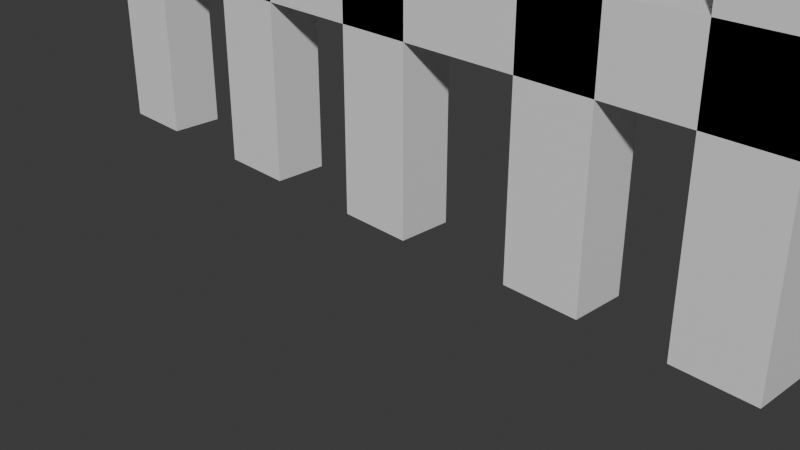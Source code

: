 # Source: wall.blend  (saved by Blender 4.0.36; exported with 4.5.12 LTS)
import bpy
from mathutils import Matrix  # noqa: F401  (used for matrix-valued properties, if any)

bpy.ops.wm.read_factory_settings(use_empty=True)
scene = bpy.context.scene
scene.name = 'Scene'

# ---- collections
col_collection = bpy.data.collections.new('Collection'); scene.collection.children.link(col_collection)

# ---- materials (node trees are filled in below, after node groups)
mat_material = bpy.data.materials.new('Material')
mat_material.alpha_threshold = 0.0
mat_material.use_transparent_shadow = False
mat_material.roughness = 0.5
mat_material.line_color = (0.0, 0.0, 0.0, 1.0)

# ---- material node trees
mat_material.use_nodes = True; mat_material.node_tree.nodes.clear()
_N = mat_material.node_tree.nodes; _L = mat_material.node_tree.links
n0 = _N.new('ShaderNodeOutputMaterial'); n0.name = 'Material Output'; n0.location = (300, 300)
n1 = _N.new('ShaderNodeBsdfPrincipled'); n1.name = 'Principled BSDF'; n1.location = (10, 300)
n1.inputs[3].default_value = 1.45
_L.new(n1.outputs[0], n0.inputs[0])
n0.is_active_output = True

# ---- world
world_world = bpy.data.worlds.new('World'); scene.world = world_world
world_world.use_nodes = True; world_world.node_tree.nodes.clear()
_N = world_world.node_tree.nodes; _L = world_world.node_tree.links
n0 = _N.new('ShaderNodeOutputWorld'); n0.name = 'World Output'; n0.location = (300, 300)
n1 = _N.new('ShaderNodeBackground'); n1.name = 'Background'; n1.location = (10, 300)
n1.inputs[0].default_value = (0.05088, 0.05088, 0.05088, 1.0)
_L.new(n1.outputs[0], n0.inputs[0])
n0.is_active_output = True
world_world.color = (0.05088, 0.05088, 0.05088)
world_world.use_sun_shadow = False
world_world.sun_shadow_jitter_overblur = 0.0

# ---- cameras
cam_camera = bpy.data.cameras.new('Camera')
cam_camera.clip_end = 100.0
cam_camera.ortho_scale = 7.314

# ---- meshes
me_cube = bpy.data.meshes.new('Cube')
me_cube.from_pydata([(1.0, 1.0, 1.0), (1.0, 1.0, -1.0), (1.0, -1.0, 1.0), (1.0, -1.0, -1.0), (-1.0, 1.0, 1.0), (-1.0, 1.0, -1.0), (-1.0, -1.0, 1.0), (-1.0, -1.0, -1.0)], [], [(0, 4, 6, 2), (3, 2, 6, 7), (7, 6, 4, 5), (5, 1, 3, 7), (1, 0, 2, 3), (5, 4, 0, 1)])
_uv = me_cube.uv_layers.new(name='UVMap')
_uv.uv.foreach_set('vector', [0.625, 0.5, 0.875, 0.5, 0.875, 0.75, 0.625, 0.75, 0.375, 0.75, 0.625, 0.75, 0.625, 1.0, 0.375, 1.0, 0.375, 0.0, 0.625, 0.0, 0.625, 0.25, 0.375, 0.25, 0.125, 0.5, 0.375, 0.5, 0.375, 0.75, 0.125, 0.75, 0.375, 0.5, 0.625, 0.5, 0.625, 0.75, 0.375, 0.75, 0.375, 0.25, 0.625, 0.25, 0.625, 0.5, 0.375, 0.5])
me_cube.materials.append(mat_material)
me_cube.use_mirror_vertex_groups = False
me_cube.update()
me_cube_001 = bpy.data.meshes.new('Cube.001')
me_cube_001.from_pydata([(1.0, 1.0, 1.0), (1.0, 1.0, -1.0), (1.0, -1.0, 1.0), (1.0, -1.0, -1.0), (-1.0, 1.0, 1.0), (-1.0, 1.0, -1.0), (-1.0, -1.0, 1.0), (-1.0, -1.0, -1.0)], [], [(0, 4, 6, 2), (3, 2, 6, 7), (7, 6, 4, 5), (5, 1, 3, 7), (1, 0, 2, 3), (5, 4, 0, 1)])
_uv = me_cube_001.uv_layers.new(name='UVMap')
_uv.uv.foreach_set('vector', [0.625, 0.5, 0.875, 0.5, 0.875, 0.75, 0.625, 0.75, 0.375, 0.75, 0.625, 0.75, 0.625, 1.0, 0.375, 1.0, 0.375, 0.0, 0.625, 0.0, 0.625, 0.25, 0.375, 0.25, 0.125, 0.5, 0.375, 0.5, 0.375, 0.75, 0.125, 0.75, 0.375, 0.5, 0.625, 0.5, 0.625, 0.75, 0.375, 0.75, 0.375, 0.25, 0.625, 0.25, 0.625, 0.5, 0.375, 0.5])
me_cube_001.materials.append(mat_material)
me_cube_001.use_mirror_vertex_groups = False
me_cube_001.update()
me_cube_002 = bpy.data.meshes.new('Cube.002')
me_cube_002.from_pydata([(1.0, 1.0, 1.0), (1.0, 1.0, -1.0), (1.0, -1.0, 1.0), (1.0, -1.0, -1.0), (-1.0, 1.0, 1.0), (-1.0, 1.0, -1.0), (-1.0, -1.0, 1.0), (-1.0, -1.0, -1.0)], [], [(0, 4, 6, 2), (3, 2, 6, 7), (7, 6, 4, 5), (5, 1, 3, 7), (1, 0, 2, 3), (5, 4, 0, 1)])
_uv = me_cube_002.uv_layers.new(name='UVMap')
_uv.uv.foreach_set('vector', [0.625, 0.5, 0.875, 0.5, 0.875, 0.75, 0.625, 0.75, 0.375, 0.75, 0.625, 0.75, 0.625, 1.0, 0.375, 1.0, 0.375, 0.0, 0.625, 0.0, 0.625, 0.25, 0.375, 0.25, 0.125, 0.5, 0.375, 0.5, 0.375, 0.75, 0.125, 0.75, 0.375, 0.5, 0.625, 0.5, 0.625, 0.75, 0.375, 0.75, 0.375, 0.25, 0.625, 0.25, 0.625, 0.5, 0.375, 0.5])
me_cube_002.materials.append(mat_material)
me_cube_002.use_mirror_vertex_groups = False
me_cube_002.update()
me_cube_003 = bpy.data.meshes.new('Cube.003')
me_cube_003.from_pydata([(1.0, 1.0, 1.0), (1.0, 1.0, -1.0), (1.0, -1.0, 1.0), (1.0, -1.0, -1.0), (-1.0, 1.0, 1.0), (-1.0, 1.0, -1.0), (-1.0, -1.0, 1.0), (-1.0, -1.0, -1.0)], [], [(0, 4, 6, 2), (3, 2, 6, 7), (7, 6, 4, 5), (5, 1, 3, 7), (1, 0, 2, 3), (5, 4, 0, 1)])
_uv = me_cube_003.uv_layers.new(name='UVMap')
_uv.uv.foreach_set('vector', [0.625, 0.5, 0.875, 0.5, 0.875, 0.75, 0.625, 0.75, 0.375, 0.75, 0.625, 0.75, 0.625, 1.0, 0.375, 1.0, 0.375, 0.0, 0.625, 0.0, 0.625, 0.25, 0.375, 0.25, 0.125, 0.5, 0.375, 0.5, 0.375, 0.75, 0.125, 0.75, 0.375, 0.5, 0.625, 0.5, 0.625, 0.75, 0.375, 0.75, 0.375, 0.25, 0.625, 0.25, 0.625, 0.5, 0.375, 0.5])
me_cube_003.materials.append(mat_material)
me_cube_003.use_mirror_vertex_groups = False
me_cube_003.update()
me_cube_004 = bpy.data.meshes.new('Cube.004')
me_cube_004.from_pydata([(1.0, 1.0, 1.0), (1.0, 1.0, -1.0), (1.0, -1.0, 1.0), (1.0, -1.0, -1.0), (-1.0, 1.0, 1.0), (-1.0, 1.0, -1.0), (-1.0, -1.0, 1.0), (-1.0, -1.0, -1.0)], [], [(0, 4, 6, 2), (3, 2, 6, 7), (7, 6, 4, 5), (5, 1, 3, 7), (1, 0, 2, 3), (5, 4, 0, 1)])
_uv = me_cube_004.uv_layers.new(name='UVMap')
_uv.uv.foreach_set('vector', [0.625, 0.5, 0.875, 0.5, 0.875, 0.75, 0.625, 0.75, 0.375, 0.75, 0.625, 0.75, 0.625, 1.0, 0.375, 1.0, 0.375, 0.0, 0.625, 0.0, 0.625, 0.25, 0.375, 0.25, 0.125, 0.5, 0.375, 0.5, 0.375, 0.75, 0.125, 0.75, 0.375, 0.5, 0.625, 0.5, 0.625, 0.75, 0.375, 0.75, 0.375, 0.25, 0.625, 0.25, 0.625, 0.5, 0.375, 0.5])
me_cube_004.materials.append(mat_material)
me_cube_004.use_mirror_vertex_groups = False
me_cube_004.update()
me_cube_005 = bpy.data.meshes.new('Cube.005')
me_cube_005.from_pydata([(1.0, 1.0, 1.0), (1.0, 1.0, -1.0), (1.0, -1.0, 1.0), (1.0, -1.0, -1.0), (-1.0, 1.0, 1.0), (-1.0, 1.0, -1.0), (-1.0, -1.0, 1.0), (-1.0, -1.0, -1.0)], [], [(0, 4, 6, 2), (3, 2, 6, 7), (7, 6, 4, 5), (5, 1, 3, 7), (1, 0, 2, 3), (5, 4, 0, 1)])
_uv = me_cube_005.uv_layers.new(name='UVMap')
_uv.uv.foreach_set('vector', [0.625, 0.5, 0.875, 0.5, 0.875, 0.75, 0.625, 0.75, 0.375, 0.75, 0.625, 0.75, 0.625, 1.0, 0.375, 1.0, 0.375, 0.0, 0.625, 0.0, 0.625, 0.25, 0.375, 0.25, 0.125, 0.5, 0.375, 0.5, 0.375, 0.75, 0.125, 0.75, 0.375, 0.5, 0.625, 0.5, 0.625, 0.75, 0.375, 0.75, 0.375, 0.25, 0.625, 0.25, 0.625, 0.5, 0.375, 0.5])
me_cube_005.materials.append(mat_material)
me_cube_005.use_mirror_vertex_groups = False
me_cube_005.update()
me_cube_006 = bpy.data.meshes.new('Cube.006')
me_cube_006.from_pydata([(1.0, 1.0, 1.0), (1.0, 1.0, -1.0), (1.0, -1.0, 1.0), (1.0, -1.0, -1.0), (-1.0, 1.0, 1.0), (-1.0, 1.0, -1.0), (-1.0, -1.0, 1.0), (-1.0, -1.0, -1.0)], [], [(0, 4, 6, 2), (3, 2, 6, 7), (7, 6, 4, 5), (5, 1, 3, 7), (1, 0, 2, 3), (5, 4, 0, 1)])
_uv = me_cube_006.uv_layers.new(name='UVMap')
_uv.uv.foreach_set('vector', [0.625, 0.5, 0.875, 0.5, 0.875, 0.75, 0.625, 0.75, 0.375, 0.75, 0.625, 0.75, 0.625, 1.0, 0.375, 1.0, 0.375, 0.0, 0.625, 0.0, 0.625, 0.25, 0.375, 0.25, 0.125, 0.5, 0.375, 0.5, 0.375, 0.75, 0.125, 0.75, 0.375, 0.5, 0.625, 0.5, 0.625, 0.75, 0.375, 0.75, 0.375, 0.25, 0.625, 0.25, 0.625, 0.5, 0.375, 0.5])
me_cube_006.materials.append(mat_material)
me_cube_006.use_mirror_vertex_groups = False
me_cube_006.update()
me_cube_007 = bpy.data.meshes.new('Cube.007')
me_cube_007.from_pydata([(1.0, 1.0, 1.0), (1.0, 1.0, -1.0), (1.0, -1.0, 1.0), (1.0, -1.0, -1.0), (-1.0, 1.0, 1.0), (-1.0, 1.0, -1.0), (-1.0, -1.0, 1.0), (-1.0, -1.0, -1.0)], [], [(0, 4, 6, 2), (3, 2, 6, 7), (7, 6, 4, 5), (5, 1, 3, 7), (1, 0, 2, 3), (5, 4, 0, 1)])
_uv = me_cube_007.uv_layers.new(name='UVMap')
_uv.uv.foreach_set('vector', [0.625, 0.5, 0.875, 0.5, 0.875, 0.75, 0.625, 0.75, 0.375, 0.75, 0.625, 0.75, 0.625, 1.0, 0.375, 1.0, 0.375, 0.0, 0.625, 0.0, 0.625, 0.25, 0.375, 0.25, 0.125, 0.5, 0.375, 0.5, 0.375, 0.75, 0.125, 0.75, 0.375, 0.5, 0.625, 0.5, 0.625, 0.75, 0.375, 0.75, 0.375, 0.25, 0.625, 0.25, 0.625, 0.5, 0.375, 0.5])
me_cube_007.materials.append(mat_material)
me_cube_007.use_mirror_vertex_groups = False
me_cube_007.update()
me_cube_008 = bpy.data.meshes.new('Cube.008')
me_cube_008.from_pydata([(1.0, 1.0, 1.0), (1.0, 1.0, -1.0), (1.0, -1.0, 1.0), (1.0, -1.0, -1.0), (-1.0, 1.0, 1.0), (-1.0, 1.0, -1.0), (-1.0, -1.0, 1.0), (-1.0, -1.0, -1.0)], [], [(0, 4, 6, 2), (3, 2, 6, 7), (7, 6, 4, 5), (5, 1, 3, 7), (1, 0, 2, 3), (5, 4, 0, 1)])
_uv = me_cube_008.uv_layers.new(name='UVMap')
_uv.uv.foreach_set('vector', [0.625, 0.5, 0.875, 0.5, 0.875, 0.75, 0.625, 0.75, 0.375, 0.75, 0.625, 0.75, 0.625, 1.0, 0.375, 1.0, 0.375, 0.0, 0.625, 0.0, 0.625, 0.25, 0.375, 0.25, 0.125, 0.5, 0.375, 0.5, 0.375, 0.75, 0.125, 0.75, 0.375, 0.5, 0.625, 0.5, 0.625, 0.75, 0.375, 0.75, 0.375, 0.25, 0.625, 0.25, 0.625, 0.5, 0.375, 0.5])
me_cube_008.materials.append(mat_material)
me_cube_008.use_mirror_vertex_groups = False
me_cube_008.update()

# ---- objects
ob_cube = bpy.data.objects.new('Cube', me_cube)
ob_camera = bpy.data.objects.new('Camera', cam_camera)
ob_cube_001 = bpy.data.objects.new('Cube.001', me_cube_001)
ob_cube_002 = bpy.data.objects.new('Cube.002', me_cube_002)
ob_cube_003 = bpy.data.objects.new('Cube.003', me_cube_003)
ob_cube_004 = bpy.data.objects.new('Cube.004', me_cube_004)
ob_cube_005 = bpy.data.objects.new('Cube.005', me_cube_005)
ob_cube_006 = bpy.data.objects.new('Cube.006', me_cube_006)
ob_cube_007 = bpy.data.objects.new('Cube.007', me_cube_007)
ob_cube_008 = bpy.data.objects.new('Cube.008', me_cube_008)

# ---- transforms, parenting, visibility, modifiers, constraints
ob_cube.location = (-0.04592, -3.27e-07, 2.434)
ob_cube.scale = (-0.4152, -0.2966, 2.442)
ob_cube.lock_rotations_4d = False
ob_cube.empty_display_type = 'ARROWS'
ob_cube.lineart.crease_threshold = 0.0
ob_camera.location = (7.359, -6.926, 4.958)
ob_camera.rotation_euler = (1.109, 0.0, 0.8149)
ob_camera.lock_rotations_4d = False
ob_camera.empty_display_type = 'ARROWS'
ob_camera.color = (0.0, 0.0, 0.0, 0.0)
ob_camera.display_type = 'WIRE'
ob_camera.lineart.crease_threshold = 0.0
ob_cube_001.location = (2.09, -3.332e-07, 2.48)
ob_cube_001.scale = (-0.4152, -0.2966, 2.442)
ob_cube_001.lock_rotations_4d = False
ob_cube_001.empty_display_type = 'ARROWS'
ob_cube_001.lineart.crease_threshold = 0.0
ob_cube_002.location = (3.835, -3.332e-07, 2.48)
ob_cube_002.scale = (-0.4152, -0.2966, 2.442)
ob_cube_002.lock_rotations_4d = False
ob_cube_002.empty_display_type = 'ARROWS'
ob_cube_002.lineart.crease_threshold = 0.0
ob_cube_003.location = (5.694, -3.363e-07, 2.503)
ob_cube_003.scale = (-0.4152, -0.2966, 2.442)
ob_cube_003.lock_rotations_4d = False
ob_cube_003.empty_display_type = 'ARROWS'
ob_cube_003.lineart.crease_threshold = 0.0
ob_cube_004.location = (-1.998, -3.27e-07, 2.434)
ob_cube_004.scale = (-0.4152, -0.2966, 2.442)
ob_cube_004.lock_rotations_4d = False
ob_cube_004.empty_display_type = 'ARROWS'
ob_cube_004.lineart.crease_threshold = 0.0
ob_cube_005.location = (-4.018, -3.27e-07, 2.434)
ob_cube_005.scale = (-0.4152, -0.2966, 2.442)
ob_cube_005.lock_rotations_4d = False
ob_cube_005.empty_display_type = 'ARROWS'
ob_cube_005.lineart.crease_threshold = 0.0
ob_cube_006.location = (0.4363, -5.306e-07, 3.949)
ob_cube_006.rotation_euler = (0.0, 1.561, 0.0)
ob_cube_006.scale = (-0.4154, -0.2966, 6.946)
ob_cube_006.lock_rotations_4d = False
ob_cube_006.empty_display_type = 'ARROWS'
ob_cube_006.lineart.crease_threshold = 0.0
ob_cube_007.location = (0.6888, -3.239e-07, 2.411)
ob_cube_007.rotation_euler = (0.0, 1.561, 0.0)
ob_cube_007.scale = (-0.4154, -0.2966, 6.946)
ob_cube_007.lock_rotations_4d = False
ob_cube_007.empty_display_type = 'ARROWS'
ob_cube_007.lineart.crease_threshold = 0.0
ob_cube_008.location = (0.6429, -7.127e-07, 5.304)
ob_cube_008.rotation_euler = (0.0, 1.561, 0.0)
ob_cube_008.scale = (-0.4154, -0.2966, 6.946)
ob_cube_008.lock_rotations_4d = False
ob_cube_008.empty_display_type = 'ARROWS'
ob_cube_008.lineart.crease_threshold = 0.0

# ---- collection membership
col_collection.objects.link(ob_cube)
col_collection.objects.link(ob_camera)
col_collection.objects.link(ob_cube_001)
col_collection.objects.link(ob_cube_002)
col_collection.objects.link(ob_cube_003)
col_collection.objects.link(ob_cube_004)
col_collection.objects.link(ob_cube_005)
col_collection.objects.link(ob_cube_006)
col_collection.objects.link(ob_cube_007)
col_collection.objects.link(ob_cube_008)

# ---- scene / render settings (as saved in the file)
scene.camera = ob_camera
scene.frame_start = 1; scene.frame_end = 250; scene.frame_set(1)
scene.render.engine = 'BLENDER_EEVEE_NEXT'
scene.cycles.sampling_pattern = 'TABULATED_SOBOL'
bpy.context.view_layer.update()

# ---- added for rendering (the .blend has no usable light): sun
light_auto_sun = bpy.data.lights.new('AutoSun', 'SUN')
light_auto_sun.energy = 3.0
light_auto_sun.angle = 0.0523599
ob_auto_sun = bpy.data.objects.new('AutoSun', light_auto_sun)
scene.collection.objects.link(ob_auto_sun)
ob_auto_sun.rotation_euler = (0.872665, 0.174533, 0.523599)
bpy.context.view_layer.update()
